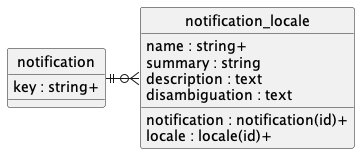

The diagram above was rendered by PlantUML. Its source (embedded in the PNG):
@startuml uml
skinparam monochrome true
skinparam linetype ortho
hide circle

entity notification {
    key : string+
}

entity notification_locale {
    notification : notification(id)+
    locale : locale(id)+
    name : string+
    summary : string
    description : text
    disambiguation : text
}

notification ||-r-o{ notification_locale

@enduml